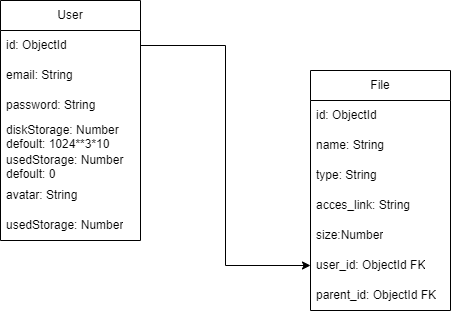

The diagram above was exported from draw.io. Its source (the exported page's mxGraphModel, read from the mxfile embedded in the PNG):
<mxGraphModel dx="1050" dy="581" grid="1" gridSize="10" guides="1" tooltips="1" connect="1" arrows="1" fold="1" page="1" pageScale="1" pageWidth="827" pageHeight="1169" math="0" shadow="0">
  <root>
    <mxCell id="0" />
    <mxCell id="1" parent="0" />
    <mxCell id="x9O8mCxjEa1aIe9AqZwc-3" value="User" style="swimlane;fontStyle=0;childLayout=stackLayout;horizontal=1;startSize=30;horizontalStack=0;resizeParent=1;resizeParentMax=0;resizeLast=0;collapsible=1;marginBottom=0;whiteSpace=wrap;html=1;" vertex="1" parent="1">
      <mxGeometry x="90" y="140" width="140" height="240" as="geometry" />
    </mxCell>
    <mxCell id="x9O8mCxjEa1aIe9AqZwc-4" value="id: ObjectId" style="text;strokeColor=none;fillColor=none;align=left;verticalAlign=middle;spacingLeft=4;spacingRight=4;overflow=hidden;points=[[0,0.5],[1,0.5]];portConstraint=eastwest;rotatable=0;whiteSpace=wrap;html=1;" vertex="1" parent="x9O8mCxjEa1aIe9AqZwc-3">
      <mxGeometry y="30" width="140" height="30" as="geometry" />
    </mxCell>
    <mxCell id="x9O8mCxjEa1aIe9AqZwc-5" value="email: String" style="text;strokeColor=none;fillColor=none;align=left;verticalAlign=middle;spacingLeft=4;spacingRight=4;overflow=hidden;points=[[0,0.5],[1,0.5]];portConstraint=eastwest;rotatable=0;whiteSpace=wrap;html=1;" vertex="1" parent="x9O8mCxjEa1aIe9AqZwc-3">
      <mxGeometry y="60" width="140" height="30" as="geometry" />
    </mxCell>
    <mxCell id="x9O8mCxjEa1aIe9AqZwc-6" value="password: String" style="text;strokeColor=none;fillColor=none;align=left;verticalAlign=middle;spacingLeft=4;spacingRight=4;overflow=hidden;points=[[0,0.5],[1,0.5]];portConstraint=eastwest;rotatable=0;whiteSpace=wrap;html=1;" vertex="1" parent="x9O8mCxjEa1aIe9AqZwc-3">
      <mxGeometry y="90" width="140" height="30" as="geometry" />
    </mxCell>
    <mxCell id="x9O8mCxjEa1aIe9AqZwc-7" value="diskStorage: Number defoult: 1024**3*10" style="text;strokeColor=none;fillColor=none;align=left;verticalAlign=middle;spacingLeft=4;spacingRight=4;overflow=hidden;points=[[0,0.5],[1,0.5]];portConstraint=eastwest;rotatable=0;whiteSpace=wrap;html=1;" vertex="1" parent="x9O8mCxjEa1aIe9AqZwc-3">
      <mxGeometry y="120" width="140" height="30" as="geometry" />
    </mxCell>
    <mxCell id="x9O8mCxjEa1aIe9AqZwc-8" value="usedStorage: Number defoult: 0" style="text;strokeColor=none;fillColor=none;align=left;verticalAlign=middle;spacingLeft=4;spacingRight=4;overflow=hidden;points=[[0,0.5],[1,0.5]];portConstraint=eastwest;rotatable=0;whiteSpace=wrap;html=1;" vertex="1" parent="x9O8mCxjEa1aIe9AqZwc-3">
      <mxGeometry y="150" width="140" height="30" as="geometry" />
    </mxCell>
    <mxCell id="x9O8mCxjEa1aIe9AqZwc-9" value="avatar: String" style="text;strokeColor=none;fillColor=none;align=left;verticalAlign=middle;spacingLeft=4;spacingRight=4;overflow=hidden;points=[[0,0.5],[1,0.5]];portConstraint=eastwest;rotatable=0;whiteSpace=wrap;html=1;" vertex="1" parent="x9O8mCxjEa1aIe9AqZwc-3">
      <mxGeometry y="180" width="140" height="30" as="geometry" />
    </mxCell>
    <mxCell id="x9O8mCxjEa1aIe9AqZwc-10" value="usedStorage: Number" style="text;strokeColor=none;fillColor=none;align=left;verticalAlign=middle;spacingLeft=4;spacingRight=4;overflow=hidden;points=[[0,0.5],[1,0.5]];portConstraint=eastwest;rotatable=0;whiteSpace=wrap;html=1;" vertex="1" parent="x9O8mCxjEa1aIe9AqZwc-3">
      <mxGeometry y="210" width="140" height="30" as="geometry" />
    </mxCell>
    <mxCell id="x9O8mCxjEa1aIe9AqZwc-12" value="File" style="swimlane;fontStyle=0;childLayout=stackLayout;horizontal=1;startSize=30;horizontalStack=0;resizeParent=1;resizeParentMax=0;resizeLast=0;collapsible=1;marginBottom=0;whiteSpace=wrap;html=1;" vertex="1" parent="1">
      <mxGeometry x="400" y="210" width="140" height="240" as="geometry" />
    </mxCell>
    <mxCell id="x9O8mCxjEa1aIe9AqZwc-13" value="id: ObjectId" style="text;strokeColor=none;fillColor=none;align=left;verticalAlign=middle;spacingLeft=4;spacingRight=4;overflow=hidden;points=[[0,0.5],[1,0.5]];portConstraint=eastwest;rotatable=0;whiteSpace=wrap;html=1;" vertex="1" parent="x9O8mCxjEa1aIe9AqZwc-12">
      <mxGeometry y="30" width="140" height="30" as="geometry" />
    </mxCell>
    <mxCell id="x9O8mCxjEa1aIe9AqZwc-14" value="name: String" style="text;strokeColor=none;fillColor=none;align=left;verticalAlign=middle;spacingLeft=4;spacingRight=4;overflow=hidden;points=[[0,0.5],[1,0.5]];portConstraint=eastwest;rotatable=0;whiteSpace=wrap;html=1;" vertex="1" parent="x9O8mCxjEa1aIe9AqZwc-12">
      <mxGeometry y="60" width="140" height="30" as="geometry" />
    </mxCell>
    <mxCell id="x9O8mCxjEa1aIe9AqZwc-15" value="type: String" style="text;strokeColor=none;fillColor=none;align=left;verticalAlign=middle;spacingLeft=4;spacingRight=4;overflow=hidden;points=[[0,0.5],[1,0.5]];portConstraint=eastwest;rotatable=0;whiteSpace=wrap;html=1;" vertex="1" parent="x9O8mCxjEa1aIe9AqZwc-12">
      <mxGeometry y="90" width="140" height="30" as="geometry" />
    </mxCell>
    <mxCell id="x9O8mCxjEa1aIe9AqZwc-18" value="acces_link: String" style="text;strokeColor=none;fillColor=none;align=left;verticalAlign=middle;spacingLeft=4;spacingRight=4;overflow=hidden;points=[[0,0.5],[1,0.5]];portConstraint=eastwest;rotatable=0;whiteSpace=wrap;html=1;" vertex="1" parent="x9O8mCxjEa1aIe9AqZwc-12">
      <mxGeometry y="120" width="140" height="30" as="geometry" />
    </mxCell>
    <mxCell id="x9O8mCxjEa1aIe9AqZwc-16" value="size:Number" style="text;strokeColor=none;fillColor=none;align=left;verticalAlign=middle;spacingLeft=4;spacingRight=4;overflow=hidden;points=[[0,0.5],[1,0.5]];portConstraint=eastwest;rotatable=0;whiteSpace=wrap;html=1;" vertex="1" parent="x9O8mCxjEa1aIe9AqZwc-12">
      <mxGeometry y="150" width="140" height="30" as="geometry" />
    </mxCell>
    <mxCell id="x9O8mCxjEa1aIe9AqZwc-17" value="user_id: ObjectId FK" style="text;strokeColor=none;fillColor=none;align=left;verticalAlign=middle;spacingLeft=4;spacingRight=4;overflow=hidden;points=[[0,0.5],[1,0.5]];portConstraint=eastwest;rotatable=0;whiteSpace=wrap;html=1;" vertex="1" parent="x9O8mCxjEa1aIe9AqZwc-12">
      <mxGeometry y="180" width="140" height="30" as="geometry" />
    </mxCell>
    <mxCell id="x9O8mCxjEa1aIe9AqZwc-19" value="parent_id: ObjectId FK" style="text;strokeColor=none;fillColor=none;align=left;verticalAlign=middle;spacingLeft=4;spacingRight=4;overflow=hidden;points=[[0,0.5],[1,0.5]];portConstraint=eastwest;rotatable=0;whiteSpace=wrap;html=1;" vertex="1" parent="x9O8mCxjEa1aIe9AqZwc-12">
      <mxGeometry y="210" width="140" height="30" as="geometry" />
    </mxCell>
    <mxCell id="x9O8mCxjEa1aIe9AqZwc-23" style="edgeStyle=orthogonalEdgeStyle;rounded=0;orthogonalLoop=1;jettySize=auto;html=1;exitX=1;exitY=0.5;exitDx=0;exitDy=0;entryX=0;entryY=0.5;entryDx=0;entryDy=0;" edge="1" parent="1" source="x9O8mCxjEa1aIe9AqZwc-4" target="x9O8mCxjEa1aIe9AqZwc-17">
      <mxGeometry relative="1" as="geometry" />
    </mxCell>
  </root>
</mxGraphModel>